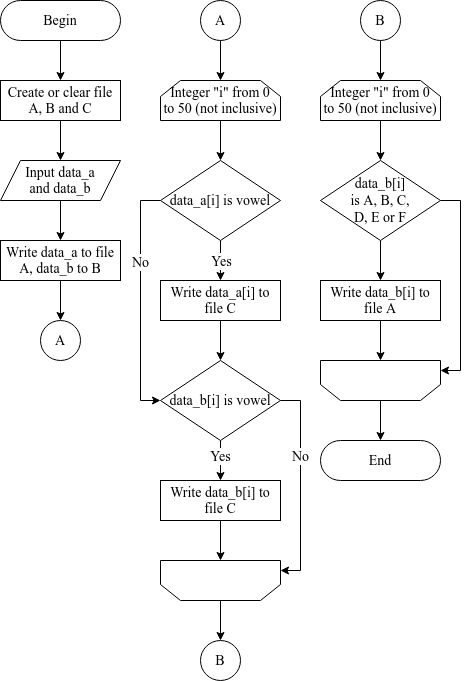

The diagram above was exported from draw.io. Its source (the exported page's mxGraphModel, read from the mxfile embedded in the PNG):
<mxGraphModel dx="412" dy="705" grid="1" gridSize="10" guides="1" tooltips="1" connect="1" arrows="1" fold="1" page="1" pageScale="1" pageWidth="850" pageHeight="1100" math="0" shadow="0">
  <root>
    <mxCell id="0" />
    <mxCell id="1" parent="0" />
    <mxCell id="XMT8ORy7XhFgaFIp6pWd-35" value="" style="edgeStyle=orthogonalEdgeStyle;rounded=0;orthogonalLoop=1;jettySize=auto;html=1;labelBackgroundColor=default;fontFamily=Times New Roman;fontSize=14;fontColor=default;strokeColor=default;fillColor=default;" edge="1" parent="1" target="XMT8ORy7XhFgaFIp6pWd-32">
      <mxGeometry relative="1" as="geometry">
        <mxPoint x="1260" y="320" as="sourcePoint" />
      </mxGeometry>
    </mxCell>
    <mxCell id="XMT8ORy7XhFgaFIp6pWd-36" value="" style="edgeStyle=orthogonalEdgeStyle;rounded=0;orthogonalLoop=1;jettySize=auto;html=1;labelBackgroundColor=default;fontFamily=Times New Roman;fontSize=14;fontColor=default;strokeColor=default;fillColor=default;" edge="1" parent="1" source="XMT8ORy7XhFgaFIp6pWd-32" target="XMT8ORy7XhFgaFIp6pWd-34">
      <mxGeometry relative="1" as="geometry" />
    </mxCell>
    <mxCell id="XMT8ORy7XhFgaFIp6pWd-32" value="&lt;div&gt;&lt;span style=&quot;&quot;&gt;Integer &quot;i&quot; from 0&lt;/span&gt;&lt;/div&gt;&lt;div&gt;&lt;span style=&quot;&quot;&gt;to 50 (not inclusive)&lt;/span&gt;&lt;/div&gt;" style="shape=loopLimit;whiteSpace=wrap;html=1;fontFamily=Times New Roman;fontSize=14;strokeColor=default;fillColor=default;gradientColor=none;labelBackgroundColor=none;fontColor=default;align=center;verticalAlign=middle;" vertex="1" parent="1">
      <mxGeometry x="1200" y="360" width="120" height="40" as="geometry" />
    </mxCell>
    <mxCell id="XMT8ORy7XhFgaFIp6pWd-50" value="" style="edgeStyle=orthogonalEdgeStyle;rounded=0;orthogonalLoop=1;jettySize=auto;html=1;labelBackgroundColor=default;fontFamily=Times New Roman;fontSize=14;fontColor=default;strokeColor=default;fillColor=default;" edge="1" parent="1" source="XMT8ORy7XhFgaFIp6pWd-34" target="XMT8ORy7XhFgaFIp6pWd-38">
      <mxGeometry relative="1" as="geometry" />
    </mxCell>
    <mxCell id="XMT8ORy7XhFgaFIp6pWd-59" value="Yes" style="edgeLabel;html=1;align=center;verticalAlign=middle;resizable=0;points=[];fontSize=14;fontFamily=Times New Roman;fontColor=default;labelBackgroundColor=default;" vertex="1" connectable="0" parent="XMT8ORy7XhFgaFIp6pWd-50">
      <mxGeometry x="-0.1472" y="-1" relative="1" as="geometry">
        <mxPoint x="1" y="3" as="offset" />
      </mxGeometry>
    </mxCell>
    <mxCell id="XMT8ORy7XhFgaFIp6pWd-54" style="edgeStyle=orthogonalEdgeStyle;rounded=0;orthogonalLoop=1;jettySize=auto;html=1;exitX=0;exitY=0.5;exitDx=0;exitDy=0;entryX=0;entryY=0.5;entryDx=0;entryDy=0;labelBackgroundColor=default;fontFamily=Times New Roman;fontSize=14;fontColor=default;strokeColor=default;fillColor=default;" edge="1" parent="1" source="XMT8ORy7XhFgaFIp6pWd-34" target="XMT8ORy7XhFgaFIp6pWd-40">
      <mxGeometry relative="1" as="geometry" />
    </mxCell>
    <mxCell id="XMT8ORy7XhFgaFIp6pWd-60" value="No" style="edgeLabel;html=1;align=center;verticalAlign=middle;resizable=0;points=[];fontSize=14;fontFamily=Times New Roman;fontColor=default;labelBackgroundColor=default;" vertex="1" connectable="0" parent="XMT8ORy7XhFgaFIp6pWd-54">
      <mxGeometry x="-0.3255" y="-1" relative="1" as="geometry">
        <mxPoint as="offset" />
      </mxGeometry>
    </mxCell>
    <mxCell id="XMT8ORy7XhFgaFIp6pWd-34" value="data_a[i] is vowel" style="rhombus;whiteSpace=wrap;html=1;fontFamily=Times New Roman;fontSize=14;strokeColor=default;fillColor=default;gradientColor=none;labelBackgroundColor=none;fontColor=default;align=center;verticalAlign=middle;" vertex="1" parent="1">
      <mxGeometry x="1200" y="440" width="120" height="80" as="geometry" />
    </mxCell>
    <mxCell id="XMT8ORy7XhFgaFIp6pWd-51" value="" style="edgeStyle=orthogonalEdgeStyle;rounded=0;orthogonalLoop=1;jettySize=auto;html=1;labelBackgroundColor=default;fontFamily=Times New Roman;fontSize=14;fontColor=default;strokeColor=default;fillColor=default;" edge="1" parent="1" source="XMT8ORy7XhFgaFIp6pWd-38" target="XMT8ORy7XhFgaFIp6pWd-40">
      <mxGeometry relative="1" as="geometry" />
    </mxCell>
    <mxCell id="XMT8ORy7XhFgaFIp6pWd-38" value="Write data_a[i] to file C" style="rounded=0;whiteSpace=wrap;html=1;fontFamily=Times New Roman;fontSize=14;strokeColor=default;strokeWidth=1;fillColor=default;gradientColor=none;fontColor=default;align=center;verticalAlign=middle;labelBackgroundColor=default;" vertex="1" parent="1">
      <mxGeometry x="1200" y="560" width="120" height="40" as="geometry" />
    </mxCell>
    <mxCell id="XMT8ORy7XhFgaFIp6pWd-52" value="" style="edgeStyle=orthogonalEdgeStyle;rounded=0;orthogonalLoop=1;jettySize=auto;html=1;labelBackgroundColor=default;fontFamily=Times New Roman;fontSize=14;fontColor=default;strokeColor=default;fillColor=default;" edge="1" parent="1" source="XMT8ORy7XhFgaFIp6pWd-40" target="XMT8ORy7XhFgaFIp6pWd-41">
      <mxGeometry relative="1" as="geometry" />
    </mxCell>
    <mxCell id="XMT8ORy7XhFgaFIp6pWd-61" value="Yes" style="edgeLabel;html=1;align=center;verticalAlign=middle;resizable=0;points=[];fontSize=14;fontFamily=Times New Roman;fontColor=default;labelBackgroundColor=default;" vertex="1" connectable="0" parent="XMT8ORy7XhFgaFIp6pWd-52">
      <mxGeometry x="-0.2444" y="-1" relative="1" as="geometry">
        <mxPoint as="offset" />
      </mxGeometry>
    </mxCell>
    <mxCell id="XMT8ORy7XhFgaFIp6pWd-55" style="edgeStyle=orthogonalEdgeStyle;rounded=0;orthogonalLoop=1;jettySize=auto;html=1;exitX=1;exitY=0.5;exitDx=0;exitDy=0;entryX=1;entryY=0.25;entryDx=0;entryDy=0;labelBackgroundColor=default;fontFamily=Times New Roman;fontSize=14;fontColor=default;strokeColor=default;fillColor=default;" edge="1" parent="1" source="XMT8ORy7XhFgaFIp6pWd-40" target="XMT8ORy7XhFgaFIp6pWd-42">
      <mxGeometry relative="1" as="geometry" />
    </mxCell>
    <mxCell id="XMT8ORy7XhFgaFIp6pWd-62" value="No" style="edgeLabel;html=1;align=center;verticalAlign=middle;resizable=0;points=[];fontSize=14;fontFamily=Times New Roman;fontColor=default;labelBackgroundColor=default;" vertex="1" connectable="0" parent="XMT8ORy7XhFgaFIp6pWd-55">
      <mxGeometry x="-0.2873" y="-1" relative="1" as="geometry">
        <mxPoint as="offset" />
      </mxGeometry>
    </mxCell>
    <mxCell id="XMT8ORy7XhFgaFIp6pWd-40" value="data_b[i] is vowel" style="rhombus;whiteSpace=wrap;html=1;fontFamily=Times New Roman;fontSize=14;strokeColor=default;fillColor=default;gradientColor=none;labelBackgroundColor=none;fontColor=default;align=center;verticalAlign=middle;" vertex="1" parent="1">
      <mxGeometry x="1200" y="640" width="120" height="80" as="geometry" />
    </mxCell>
    <mxCell id="XMT8ORy7XhFgaFIp6pWd-53" value="" style="edgeStyle=orthogonalEdgeStyle;rounded=0;orthogonalLoop=1;jettySize=auto;html=1;labelBackgroundColor=default;fontFamily=Times New Roman;fontSize=14;fontColor=default;strokeColor=default;fillColor=default;" edge="1" parent="1" source="XMT8ORy7XhFgaFIp6pWd-41" target="XMT8ORy7XhFgaFIp6pWd-42">
      <mxGeometry relative="1" as="geometry" />
    </mxCell>
    <mxCell id="XMT8ORy7XhFgaFIp6pWd-41" value="Write data_b[i] to file C" style="rounded=0;whiteSpace=wrap;html=1;fontFamily=Times New Roman;fontSize=14;strokeColor=default;strokeWidth=1;fillColor=default;gradientColor=none;fontColor=default;align=center;verticalAlign=middle;labelBackgroundColor=default;" vertex="1" parent="1">
      <mxGeometry x="1200" y="760" width="120" height="40" as="geometry" />
    </mxCell>
    <mxCell id="XMT8ORy7XhFgaFIp6pWd-80" value="" style="edgeStyle=orthogonalEdgeStyle;rounded=0;orthogonalLoop=1;jettySize=auto;html=1;labelBackgroundColor=default;fontFamily=Times New Roman;fontSize=14;fontColor=default;strokeColor=default;fillColor=default;" edge="1" parent="1" source="XMT8ORy7XhFgaFIp6pWd-42" target="XMT8ORy7XhFgaFIp6pWd-78">
      <mxGeometry relative="1" as="geometry" />
    </mxCell>
    <mxCell id="XMT8ORy7XhFgaFIp6pWd-42" value="" style="shape=loopLimit;whiteSpace=wrap;html=1;fontFamily=Times New Roman;fontSize=14;strokeColor=default;fillColor=default;gradientColor=none;align=left;flipV=1;labelBackgroundColor=default;fontColor=default;" vertex="1" parent="1">
      <mxGeometry x="1200" y="840" width="120" height="40" as="geometry" />
    </mxCell>
    <mxCell id="XMT8ORy7XhFgaFIp6pWd-43" value="" style="edgeStyle=orthogonalEdgeStyle;rounded=0;orthogonalLoop=1;jettySize=auto;html=1;labelBackgroundColor=default;fontFamily=Times New Roman;fontSize=14;fontColor=default;strokeColor=default;fillColor=default;" edge="1" parent="1" source="XMT8ORy7XhFgaFIp6pWd-44" target="XMT8ORy7XhFgaFIp6pWd-45">
      <mxGeometry relative="1" as="geometry" />
    </mxCell>
    <mxCell id="XMT8ORy7XhFgaFIp6pWd-44" value="&lt;div&gt;&lt;span style=&quot;&quot;&gt;Integer &quot;i&quot; from 0&lt;/span&gt;&lt;/div&gt;&lt;div&gt;&lt;span style=&quot;&quot;&gt;to 50 (not inclusive)&lt;/span&gt;&lt;/div&gt;" style="shape=loopLimit;whiteSpace=wrap;html=1;fontFamily=Times New Roman;fontSize=14;strokeColor=default;fillColor=default;gradientColor=none;labelBackgroundColor=none;fontColor=default;align=center;verticalAlign=middle;" vertex="1" parent="1">
      <mxGeometry x="1360" y="360" width="120" height="40" as="geometry" />
    </mxCell>
    <mxCell id="XMT8ORy7XhFgaFIp6pWd-56" value="" style="edgeStyle=orthogonalEdgeStyle;rounded=0;orthogonalLoop=1;jettySize=auto;html=1;labelBackgroundColor=default;fontFamily=Times New Roman;fontSize=14;fontColor=default;strokeColor=default;fillColor=default;" edge="1" parent="1" source="XMT8ORy7XhFgaFIp6pWd-45" target="XMT8ORy7XhFgaFIp6pWd-46">
      <mxGeometry relative="1" as="geometry" />
    </mxCell>
    <mxCell id="XMT8ORy7XhFgaFIp6pWd-58" style="edgeStyle=orthogonalEdgeStyle;rounded=0;orthogonalLoop=1;jettySize=auto;html=1;exitX=1;exitY=0.5;exitDx=0;exitDy=0;entryX=1;entryY=0.25;entryDx=0;entryDy=0;labelBackgroundColor=default;fontFamily=Times New Roman;fontSize=14;fontColor=default;strokeColor=default;fillColor=default;" edge="1" parent="1" source="XMT8ORy7XhFgaFIp6pWd-45" target="XMT8ORy7XhFgaFIp6pWd-49">
      <mxGeometry relative="1" as="geometry" />
    </mxCell>
    <mxCell id="XMT8ORy7XhFgaFIp6pWd-45" value="&lt;div&gt;data_b[i]&lt;/div&gt;&lt;div&gt;is A, B, C,&lt;/div&gt;&lt;div&gt;D, E or F&lt;/div&gt;" style="rhombus;whiteSpace=wrap;html=1;fontFamily=Times New Roman;fontSize=14;strokeColor=default;fillColor=default;gradientColor=none;labelBackgroundColor=none;fontColor=default;align=center;verticalAlign=middle;" vertex="1" parent="1">
      <mxGeometry x="1360" y="440" width="120" height="80" as="geometry" />
    </mxCell>
    <mxCell id="XMT8ORy7XhFgaFIp6pWd-57" value="" style="edgeStyle=orthogonalEdgeStyle;rounded=0;orthogonalLoop=1;jettySize=auto;html=1;labelBackgroundColor=default;fontFamily=Times New Roman;fontSize=14;fontColor=default;strokeColor=default;fillColor=default;" edge="1" parent="1" source="XMT8ORy7XhFgaFIp6pWd-46" target="XMT8ORy7XhFgaFIp6pWd-49">
      <mxGeometry relative="1" as="geometry" />
    </mxCell>
    <mxCell id="XMT8ORy7XhFgaFIp6pWd-46" value="Write data_b[i] to file A" style="rounded=0;whiteSpace=wrap;html=1;fontFamily=Times New Roman;fontSize=14;strokeColor=default;strokeWidth=1;fillColor=default;gradientColor=none;fontColor=default;align=center;verticalAlign=middle;labelBackgroundColor=default;" vertex="1" parent="1">
      <mxGeometry x="1360" y="560" width="120" height="40" as="geometry" />
    </mxCell>
    <mxCell id="XMT8ORy7XhFgaFIp6pWd-83" value="" style="edgeStyle=orthogonalEdgeStyle;rounded=0;orthogonalLoop=1;jettySize=auto;html=1;labelBackgroundColor=none;fontFamily=Times New Roman;fontSize=14;fontColor=default;strokeColor=default;fillColor=default;" edge="1" parent="1" source="XMT8ORy7XhFgaFIp6pWd-49" target="XMT8ORy7XhFgaFIp6pWd-82">
      <mxGeometry relative="1" as="geometry" />
    </mxCell>
    <mxCell id="XMT8ORy7XhFgaFIp6pWd-49" value="" style="shape=loopLimit;whiteSpace=wrap;html=1;fontFamily=Times New Roman;fontSize=14;strokeColor=default;fillColor=default;gradientColor=none;align=left;flipV=1;labelBackgroundColor=default;fontColor=default;" vertex="1" parent="1">
      <mxGeometry x="1360" y="640" width="120" height="40" as="geometry" />
    </mxCell>
    <mxCell id="XMT8ORy7XhFgaFIp6pWd-68" value="Begin" style="rounded=1;whiteSpace=wrap;html=1;arcSize=50;fontSize=14;fontFamily=Times New Roman;fontColor=default;strokeColor=default;fillColor=default;labelBackgroundColor=default;" vertex="1" parent="1">
      <mxGeometry x="1040" y="280" width="120" height="40" as="geometry" />
    </mxCell>
    <mxCell id="XMT8ORy7XhFgaFIp6pWd-69" value="" style="edgeStyle=orthogonalEdgeStyle;rounded=0;orthogonalLoop=1;jettySize=auto;html=1;fontFamily=Times New Roman;fontSize=14;fontColor=default;strokeColor=default;labelBackgroundColor=default;fillColor=default;" edge="1" parent="1">
      <mxGeometry relative="1" as="geometry">
        <mxPoint x="1100" y="320" as="sourcePoint" />
        <mxPoint x="1100" y="360" as="targetPoint" />
      </mxGeometry>
    </mxCell>
    <mxCell id="XMT8ORy7XhFgaFIp6pWd-70" value="" style="edgeStyle=orthogonalEdgeStyle;rounded=0;orthogonalLoop=1;jettySize=auto;html=1;labelBackgroundColor=default;fontFamily=Times New Roman;fontSize=14;fontColor=default;strokeColor=default;fillColor=default;" edge="1" parent="1">
      <mxGeometry relative="1" as="geometry">
        <mxPoint x="1100" y="400" as="sourcePoint" />
        <mxPoint x="1100" y="440" as="targetPoint" />
      </mxGeometry>
    </mxCell>
    <mxCell id="XMT8ORy7XhFgaFIp6pWd-71" value="" style="edgeStyle=orthogonalEdgeStyle;rounded=0;orthogonalLoop=1;jettySize=auto;html=1;labelBackgroundColor=default;fontFamily=Times New Roman;fontSize=14;fontColor=default;strokeColor=default;fillColor=default;" edge="1" parent="1" source="XMT8ORy7XhFgaFIp6pWd-72">
      <mxGeometry relative="1" as="geometry">
        <mxPoint x="1100" y="520" as="targetPoint" />
      </mxGeometry>
    </mxCell>
    <mxCell id="XMT8ORy7XhFgaFIp6pWd-72" value="&lt;div&gt;Input data_a&lt;br&gt;&lt;/div&gt;&lt;div&gt;and data_b&lt;/div&gt;" style="shape=parallelogram;perimeter=parallelogramPerimeter;whiteSpace=wrap;html=1;fixedSize=1;fontFamily=Times New Roman;fontSize=14;strokeColor=default;fillColor=default;gradientColor=none;align=center;fontColor=default;labelBackgroundColor=default;" vertex="1" parent="1">
      <mxGeometry x="1040" y="440" width="120" height="40" as="geometry" />
    </mxCell>
    <mxCell id="XMT8ORy7XhFgaFIp6pWd-79" value="" style="edgeStyle=orthogonalEdgeStyle;rounded=0;orthogonalLoop=1;jettySize=auto;html=1;labelBackgroundColor=default;fontFamily=Times New Roman;fontSize=14;fontColor=default;strokeColor=default;fillColor=default;" edge="1" parent="1" source="XMT8ORy7XhFgaFIp6pWd-73" target="XMT8ORy7XhFgaFIp6pWd-75">
      <mxGeometry relative="1" as="geometry" />
    </mxCell>
    <mxCell id="XMT8ORy7XhFgaFIp6pWd-73" value="Write data_a to file A, data_b to B" style="rounded=0;whiteSpace=wrap;html=1;fontFamily=Times New Roman;fontSize=14;strokeColor=default;strokeWidth=1;fillColor=default;gradientColor=none;fontColor=default;align=center;verticalAlign=middle;labelBackgroundColor=default;" vertex="1" parent="1">
      <mxGeometry x="1040" y="520" width="120" height="40" as="geometry" />
    </mxCell>
    <mxCell id="XMT8ORy7XhFgaFIp6pWd-74" value="Create or clear file A, B and C" style="rounded=0;whiteSpace=wrap;html=1;fontFamily=Times New Roman;fontSize=14;strokeColor=default;strokeWidth=1;fillColor=default;gradientColor=none;fontColor=default;align=center;verticalAlign=middle;labelBackgroundColor=default;" vertex="1" parent="1">
      <mxGeometry x="1040" y="360" width="120" height="40" as="geometry" />
    </mxCell>
    <mxCell id="XMT8ORy7XhFgaFIp6pWd-75" value="A" style="ellipse;whiteSpace=wrap;html=1;aspect=fixed;fontFamily=Times New Roman;fontSize=14;strokeColor=default;strokeWidth=1;fillColor=default;gradientColor=none;align=center;labelBackgroundColor=default;fontColor=default;" vertex="1" parent="1">
      <mxGeometry x="1080" y="599.9999999999998" width="40" height="40" as="geometry" />
    </mxCell>
    <mxCell id="XMT8ORy7XhFgaFIp6pWd-76" value="A" style="ellipse;whiteSpace=wrap;html=1;aspect=fixed;fontFamily=Times New Roman;fontSize=14;strokeColor=#000000;strokeWidth=1;fillColor=#FFFFFF;gradientColor=none;align=center;labelBackgroundColor=default;fontColor=default;" vertex="1" parent="1">
      <mxGeometry x="1240" y="279.9999999999998" width="40" height="40" as="geometry" />
    </mxCell>
    <mxCell id="XMT8ORy7XhFgaFIp6pWd-81" value="" style="edgeStyle=orthogonalEdgeStyle;rounded=0;orthogonalLoop=1;jettySize=auto;html=1;labelBackgroundColor=default;fontFamily=Times New Roman;fontSize=14;fontColor=default;strokeColor=default;fillColor=default;" edge="1" parent="1" source="XMT8ORy7XhFgaFIp6pWd-77" target="XMT8ORy7XhFgaFIp6pWd-44">
      <mxGeometry relative="1" as="geometry" />
    </mxCell>
    <mxCell id="XMT8ORy7XhFgaFIp6pWd-77" value="B" style="ellipse;whiteSpace=wrap;html=1;aspect=fixed;fontFamily=Times New Roman;fontSize=14;strokeColor=#000000;strokeWidth=1;fillColor=#FFFFFF;gradientColor=none;align=center;labelBackgroundColor=default;fontColor=default;" vertex="1" parent="1">
      <mxGeometry x="1400" y="279.9999999999998" width="40" height="40" as="geometry" />
    </mxCell>
    <mxCell id="XMT8ORy7XhFgaFIp6pWd-78" value="B" style="ellipse;whiteSpace=wrap;html=1;aspect=fixed;fontFamily=Times New Roman;fontSize=14;strokeColor=#000000;strokeWidth=1;fillColor=#FFFFFF;gradientColor=none;align=center;labelBackgroundColor=default;fontColor=default;" vertex="1" parent="1">
      <mxGeometry x="1240" y="919.9999999999998" width="40" height="40" as="geometry" />
    </mxCell>
    <mxCell id="XMT8ORy7XhFgaFIp6pWd-82" value="End" style="rounded=1;whiteSpace=wrap;html=1;fontFamily=Times New Roman;fontSize=14;align=center;arcSize=50;labelBackgroundColor=none;fontColor=default;strokeColor=default;fillColor=default;" vertex="1" parent="1">
      <mxGeometry x="1360" y="720" width="120" height="40" as="geometry" />
    </mxCell>
  </root>
</mxGraphModel>